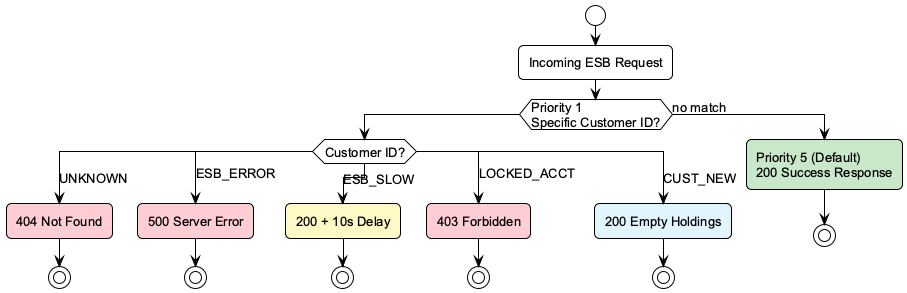

The diagram above was rendered by PlantUML. Its source (embedded in the PNG):
@startuml 03-stub-routing
!theme plain
skinparam backgroundColor white
skinparam defaultFontName Arial
skinparam defaultFontSize 13
skinparam roundCorner 10
skinparam shadowing false

start

:Incoming ESB Request;

if (Priority 1\nSpecific Customer ID?) then
    switch (Customer ID?)
    case (UNKNOWN)
        #FFCDD2:404 Not Found;
        stop
    case (ESB_ERROR)
        #FFCDD2:500 Server Error;
        stop
    case (ESB_SLOW)
        #FFF9C4:200 + 10s Delay;
        stop
    case (LOCKED_ACCT)
        #FFCDD2:403 Forbidden;
        stop
    case (CUST_NEW)
        #E1F5FE:200 Empty Holdings;
        stop
    endswitch
else (no match)
    #C8E6C9:Priority 5 (Default)
    200 Success Response;
    stop
endif

@enduml